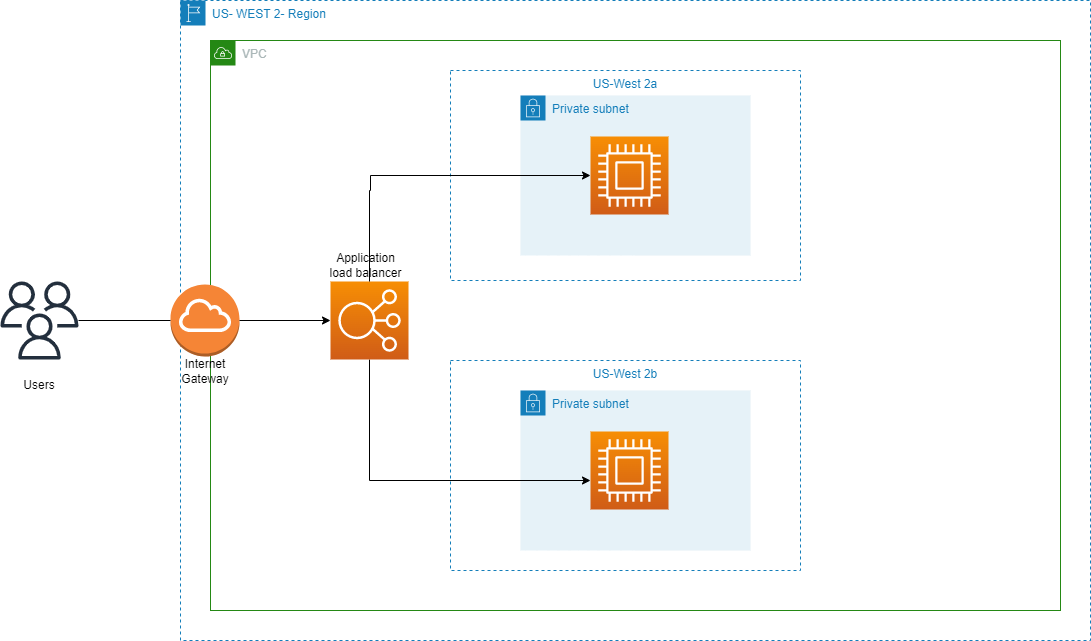

The diagram above was exported from draw.io. Its source (the exported page's mxGraphModel, read from the mxfile embedded in the PNG):
<mxGraphModel dx="868" dy="450" grid="1" gridSize="10" guides="1" tooltips="1" connect="1" arrows="1" fold="1" page="1" pageScale="1" pageWidth="850" pageHeight="1100" math="0" shadow="0">
  <root>
    <mxCell id="0" />
    <mxCell id="1" parent="0" />
    <mxCell id="bT7yBm6AC9jyIpNhIqlw-18" value="US- WEST 2- Region" style="points=[[0,0],[0.25,0],[0.5,0],[0.75,0],[1,0],[1,0.25],[1,0.5],[1,0.75],[1,1],[0.75,1],[0.5,1],[0.25,1],[0,1],[0,0.75],[0,0.5],[0,0.25]];outlineConnect=0;gradientColor=none;html=1;whiteSpace=wrap;fontSize=12;fontStyle=0;container=1;pointerEvents=0;collapsible=0;recursiveResize=0;shape=mxgraph.aws4.group;grIcon=mxgraph.aws4.group_region;strokeColor=#147EBA;fillColor=none;verticalAlign=top;align=left;spacingLeft=30;fontColor=#147EBA;dashed=1;" parent="1" vertex="1">
      <mxGeometry x="230" y="140" width="910" height="640" as="geometry" />
    </mxCell>
    <mxCell id="bT7yBm6AC9jyIpNhIqlw-20" value="VPC" style="points=[[0,0],[0.25,0],[0.5,0],[0.75,0],[1,0],[1,0.25],[1,0.5],[1,0.75],[1,1],[0.75,1],[0.5,1],[0.25,1],[0,1],[0,0.75],[0,0.5],[0,0.25]];outlineConnect=0;gradientColor=none;html=1;whiteSpace=wrap;fontSize=12;fontStyle=0;container=1;pointerEvents=0;collapsible=0;recursiveResize=0;shape=mxgraph.aws4.group;grIcon=mxgraph.aws4.group_vpc;strokeColor=#248814;fillColor=none;verticalAlign=top;align=left;spacingLeft=30;fontColor=#AAB7B8;dashed=0;" parent="bT7yBm6AC9jyIpNhIqlw-18" vertex="1">
      <mxGeometry x="30" y="40" width="850" height="570" as="geometry" />
    </mxCell>
    <mxCell id="bT7yBm6AC9jyIpNhIqlw-21" value="US-West 2a" style="fillColor=none;strokeColor=#147EBA;dashed=1;verticalAlign=top;fontStyle=0;fontColor=#147EBA;" parent="bT7yBm6AC9jyIpNhIqlw-20" vertex="1">
      <mxGeometry x="240" y="30" width="350" height="210" as="geometry" />
    </mxCell>
    <mxCell id="bT7yBm6AC9jyIpNhIqlw-26" value="US-West 2b" style="fillColor=none;strokeColor=#147EBA;dashed=1;verticalAlign=top;fontStyle=0;fontColor=#147EBA;" parent="bT7yBm6AC9jyIpNhIqlw-20" vertex="1">
      <mxGeometry x="240" y="320" width="350" height="210" as="geometry" />
    </mxCell>
    <mxCell id="bT7yBm6AC9jyIpNhIqlw-23" value="Private subnet" style="points=[[0,0],[0.25,0],[0.5,0],[0.75,0],[1,0],[1,0.25],[1,0.5],[1,0.75],[1,1],[0.75,1],[0.5,1],[0.25,1],[0,1],[0,0.75],[0,0.5],[0,0.25]];outlineConnect=0;gradientColor=none;html=1;whiteSpace=wrap;fontSize=12;fontStyle=0;container=1;pointerEvents=0;collapsible=0;recursiveResize=0;shape=mxgraph.aws4.group;grIcon=mxgraph.aws4.group_security_group;grStroke=0;strokeColor=#147EBA;fillColor=#E6F2F8;verticalAlign=top;align=left;spacingLeft=30;fontColor=#147EBA;dashed=0;" parent="bT7yBm6AC9jyIpNhIqlw-20" vertex="1">
      <mxGeometry x="310" y="350" width="230" height="160" as="geometry" />
    </mxCell>
    <mxCell id="bT7yBm6AC9jyIpNhIqlw-24" value="" style="sketch=0;points=[[0,0,0],[0.25,0,0],[0.5,0,0],[0.75,0,0],[1,0,0],[0,1,0],[0.25,1,0],[0.5,1,0],[0.75,1,0],[1,1,0],[0,0.25,0],[0,0.5,0],[0,0.75,0],[1,0.25,0],[1,0.5,0],[1,0.75,0]];outlineConnect=0;fontColor=#232F3E;gradientColor=#F78E04;gradientDirection=north;fillColor=#D05C17;strokeColor=#ffffff;dashed=0;verticalLabelPosition=bottom;verticalAlign=top;align=center;html=1;fontSize=12;fontStyle=0;aspect=fixed;shape=mxgraph.aws4.resourceIcon;resIcon=mxgraph.aws4.compute;" parent="bT7yBm6AC9jyIpNhIqlw-23" vertex="1">
      <mxGeometry x="70" y="41" width="78" height="78" as="geometry" />
    </mxCell>
    <mxCell id="bT7yBm6AC9jyIpNhIqlw-39" style="edgeStyle=orthogonalEdgeStyle;rounded=0;orthogonalLoop=1;jettySize=auto;html=1;" parent="bT7yBm6AC9jyIpNhIqlw-20" source="bT7yBm6AC9jyIpNhIqlw-30" target="bT7yBm6AC9jyIpNhIqlw-24" edge="1">
      <mxGeometry relative="1" as="geometry">
        <Array as="points">
          <mxPoint x="159" y="440" />
        </Array>
      </mxGeometry>
    </mxCell>
    <mxCell id="bT7yBm6AC9jyIpNhIqlw-30" value="" style="sketch=0;points=[[0,0,0],[0.25,0,0],[0.5,0,0],[0.75,0,0],[1,0,0],[0,1,0],[0.25,1,0],[0.5,1,0],[0.75,1,0],[1,1,0],[0,0.25,0],[0,0.5,0],[0,0.75,0],[1,0.25,0],[1,0.5,0],[1,0.75,0]];outlineConnect=0;fontColor=#232F3E;gradientColor=#F78E04;gradientDirection=north;fillColor=#D05C17;strokeColor=#ffffff;dashed=0;verticalLabelPosition=bottom;verticalAlign=top;align=center;html=1;fontSize=12;fontStyle=0;aspect=fixed;shape=mxgraph.aws4.resourceIcon;resIcon=mxgraph.aws4.elastic_load_balancing;" parent="bT7yBm6AC9jyIpNhIqlw-20" vertex="1">
      <mxGeometry x="120" y="241" width="78" height="78" as="geometry" />
    </mxCell>
    <mxCell id="bT7yBm6AC9jyIpNhIqlw-27" value="Private subnet" style="points=[[0,0],[0.25,0],[0.5,0],[0.75,0],[1,0],[1,0.25],[1,0.5],[1,0.75],[1,1],[0.75,1],[0.5,1],[0.25,1],[0,1],[0,0.75],[0,0.5],[0,0.25]];outlineConnect=0;gradientColor=none;html=1;whiteSpace=wrap;fontSize=12;fontStyle=0;container=1;pointerEvents=0;collapsible=0;recursiveResize=0;shape=mxgraph.aws4.group;grIcon=mxgraph.aws4.group_security_group;grStroke=0;strokeColor=#147EBA;fillColor=#E6F2F8;verticalAlign=top;align=left;spacingLeft=30;fontColor=#147EBA;dashed=0;" parent="bT7yBm6AC9jyIpNhIqlw-20" vertex="1">
      <mxGeometry x="310" y="55" width="230" height="160" as="geometry" />
    </mxCell>
    <mxCell id="bT7yBm6AC9jyIpNhIqlw-28" value="" style="sketch=0;points=[[0,0,0],[0.25,0,0],[0.5,0,0],[0.75,0,0],[1,0,0],[0,1,0],[0.25,1,0],[0.5,1,0],[0.75,1,0],[1,1,0],[0,0.25,0],[0,0.5,0],[0,0.75,0],[1,0.25,0],[1,0.5,0],[1,0.75,0]];outlineConnect=0;fontColor=#232F3E;gradientColor=#F78E04;gradientDirection=north;fillColor=#D05C17;strokeColor=#ffffff;dashed=0;verticalLabelPosition=bottom;verticalAlign=top;align=center;html=1;fontSize=12;fontStyle=0;aspect=fixed;shape=mxgraph.aws4.resourceIcon;resIcon=mxgraph.aws4.compute;" parent="bT7yBm6AC9jyIpNhIqlw-27" vertex="1">
      <mxGeometry x="70" y="41" width="78" height="78" as="geometry" />
    </mxCell>
    <mxCell id="bT7yBm6AC9jyIpNhIqlw-31" style="edgeStyle=orthogonalEdgeStyle;rounded=0;orthogonalLoop=1;jettySize=auto;html=1;entryX=0;entryY=0.5;entryDx=0;entryDy=0;entryPerimeter=0;" parent="bT7yBm6AC9jyIpNhIqlw-20" source="bT7yBm6AC9jyIpNhIqlw-30" target="bT7yBm6AC9jyIpNhIqlw-28" edge="1">
      <mxGeometry relative="1" as="geometry">
        <Array as="points">
          <mxPoint x="159" y="150" />
          <mxPoint x="160" y="135" />
        </Array>
      </mxGeometry>
    </mxCell>
    <mxCell id="bT7yBm6AC9jyIpNhIqlw-29" value="" style="outlineConnect=0;dashed=0;verticalLabelPosition=bottom;verticalAlign=top;align=center;html=1;shape=mxgraph.aws3.internet_gateway;fillColor=#F58536;gradientColor=none;" parent="bT7yBm6AC9jyIpNhIqlw-20" vertex="1">
      <mxGeometry x="-40" y="244" width="69" height="72" as="geometry" />
    </mxCell>
    <mxCell id="bT7yBm6AC9jyIpNhIqlw-41" style="edgeStyle=orthogonalEdgeStyle;rounded=0;orthogonalLoop=1;jettySize=auto;html=1;startArrow=none;" parent="bT7yBm6AC9jyIpNhIqlw-20" source="bT7yBm6AC9jyIpNhIqlw-29" target="bT7yBm6AC9jyIpNhIqlw-30" edge="1">
      <mxGeometry relative="1" as="geometry" />
    </mxCell>
    <mxCell id="koxbko7h-VpdRxOSic1k-1" value="Application load balancer" style="text;html=1;strokeColor=none;fillColor=none;align=center;verticalAlign=middle;whiteSpace=wrap;rounded=0;" vertex="1" parent="bT7yBm6AC9jyIpNhIqlw-20">
      <mxGeometry x="113" y="210" width="85" height="30" as="geometry" />
    </mxCell>
    <mxCell id="koxbko7h-VpdRxOSic1k-2" value="Internet Gateway" style="text;html=1;strokeColor=none;fillColor=none;align=center;verticalAlign=middle;whiteSpace=wrap;rounded=0;" vertex="1" parent="bT7yBm6AC9jyIpNhIqlw-20">
      <mxGeometry x="-35.5" y="316" width="60" height="30" as="geometry" />
    </mxCell>
    <mxCell id="bT7yBm6AC9jyIpNhIqlw-40" value="" style="sketch=0;outlineConnect=0;fontColor=#232F3E;gradientColor=none;fillColor=#232F3D;strokeColor=none;dashed=0;verticalLabelPosition=bottom;verticalAlign=top;align=center;html=1;fontSize=12;fontStyle=0;aspect=fixed;pointerEvents=1;shape=mxgraph.aws4.users;" parent="1" vertex="1">
      <mxGeometry x="50" y="421" width="78" height="78" as="geometry" />
    </mxCell>
    <mxCell id="bT7yBm6AC9jyIpNhIqlw-42" value="" style="edgeStyle=orthogonalEdgeStyle;rounded=0;orthogonalLoop=1;jettySize=auto;html=1;endArrow=none;" parent="1" source="bT7yBm6AC9jyIpNhIqlw-40" target="bT7yBm6AC9jyIpNhIqlw-29" edge="1">
      <mxGeometry relative="1" as="geometry">
        <mxPoint x="128" y="459" as="sourcePoint" />
        <mxPoint x="380" y="460.0666666666666" as="targetPoint" />
      </mxGeometry>
    </mxCell>
    <mxCell id="koxbko7h-VpdRxOSic1k-3" value="Users" style="text;html=1;strokeColor=none;fillColor=none;align=center;verticalAlign=middle;whiteSpace=wrap;rounded=0;" vertex="1" parent="1">
      <mxGeometry x="59" y="510" width="60" height="30" as="geometry" />
    </mxCell>
  </root>
</mxGraphModel>